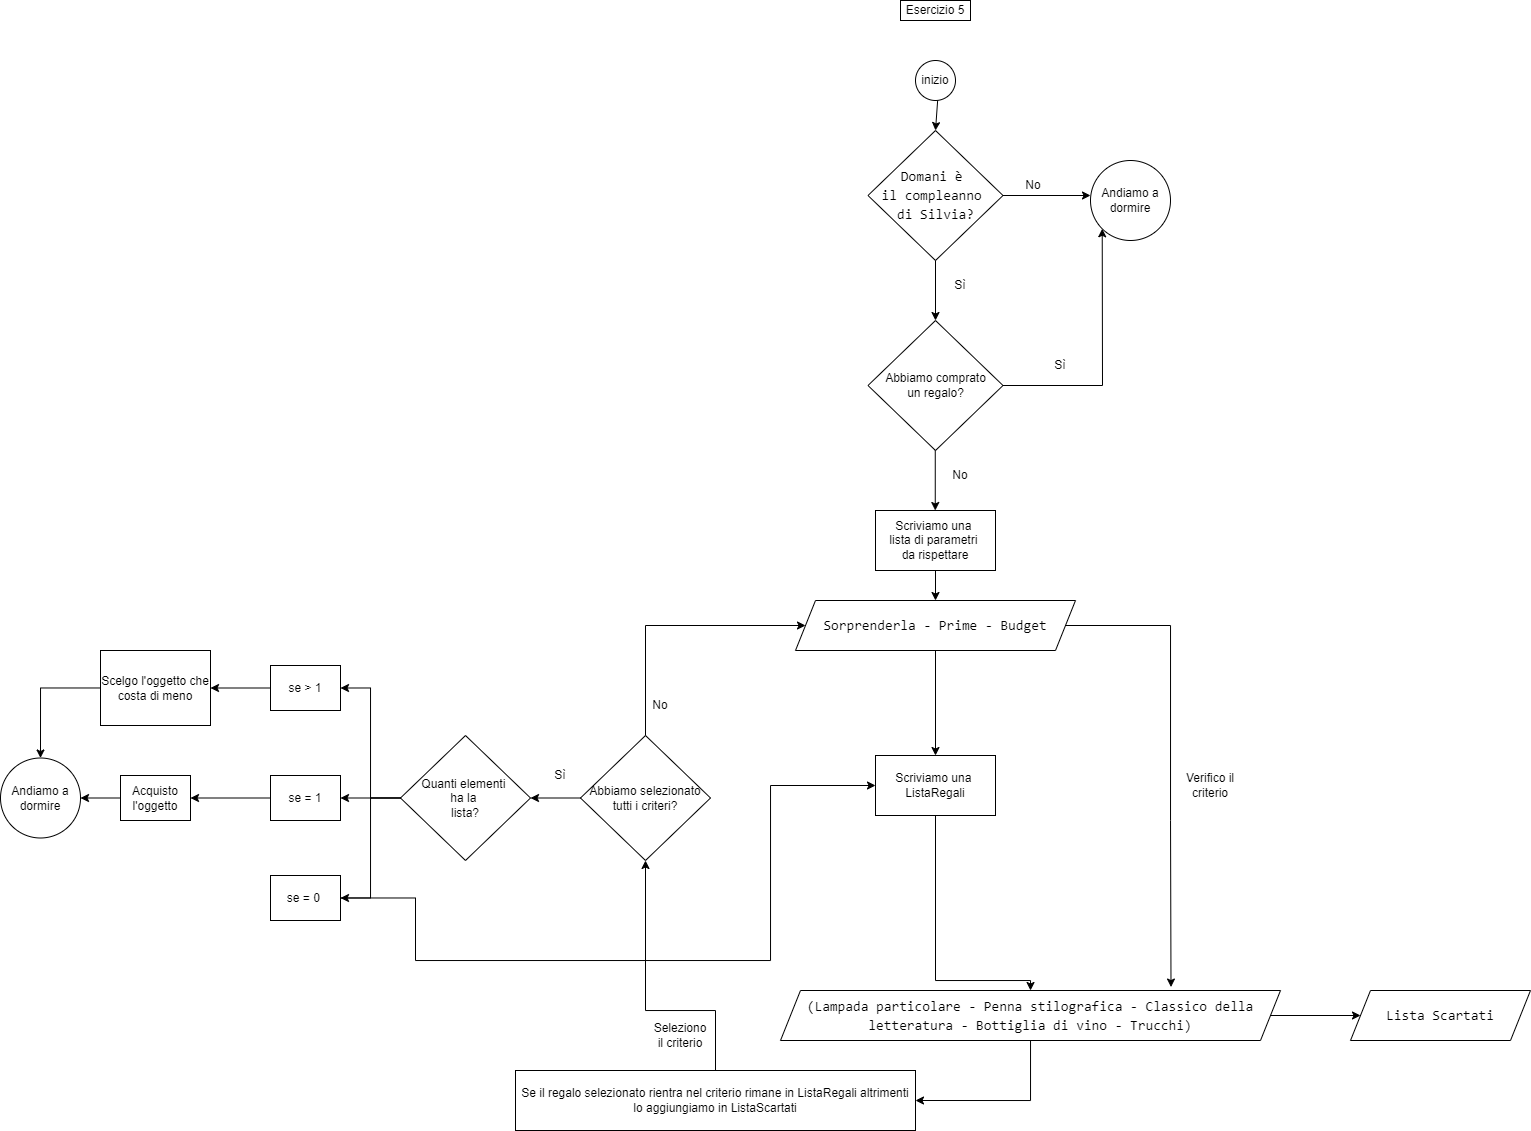

The diagram above was exported from draw.io. Its source (the exported page's mxGraphModel, read from the mxfile embedded in the PNG):
<mxGraphModel dx="2221" dy="775" grid="1" gridSize="10" guides="1" tooltips="1" connect="1" arrows="1" fold="1" page="1" pageScale="1" pageWidth="827" pageHeight="1169" math="0" shadow="0">
  <root>
    <mxCell id="0" />
    <mxCell id="1" parent="0" />
    <mxCell id="byS5Q_8OsN2QIcv78NxK-1" value="Esercizio 5" style="rounded=0;whiteSpace=wrap;html=1;" vertex="1" parent="1">
      <mxGeometry x="300" y="20" width="70" height="20" as="geometry" />
    </mxCell>
    <mxCell id="byS5Q_8OsN2QIcv78NxK-2" value="&lt;br&gt;&lt;div style=&quot;font-family: Consolas, &amp;quot;Courier New&amp;quot;, monospace; font-weight: normal; font-size: 14px; line-height: 19px;&quot;&gt;&lt;div&gt;&lt;span style=&quot;&quot;&gt;Domani è&amp;nbsp;&lt;/span&gt;&lt;/div&gt;&lt;div&gt;&lt;span style=&quot;&quot;&gt;il compleanno&amp;nbsp;&lt;/span&gt;&lt;/div&gt;&lt;div&gt;&lt;span style=&quot;&quot;&gt;di Silvia?&lt;/span&gt;&lt;/div&gt;&lt;/div&gt;&lt;br&gt;" style="rhombus;whiteSpace=wrap;html=1;fontColor=default;fillColor=none;strokeColor=default;labelBackgroundColor=none;" vertex="1" parent="1">
      <mxGeometry x="267.5" y="150" width="135" height="130" as="geometry" />
    </mxCell>
    <mxCell id="byS5Q_8OsN2QIcv78NxK-3" value="" style="endArrow=classic;html=1;rounded=0;fontColor=default;exitX=1;exitY=0.5;exitDx=0;exitDy=0;" edge="1" parent="1" source="byS5Q_8OsN2QIcv78NxK-2">
      <mxGeometry width="50" height="50" relative="1" as="geometry">
        <mxPoint x="460" y="350" as="sourcePoint" />
        <mxPoint x="490" y="215" as="targetPoint" />
      </mxGeometry>
    </mxCell>
    <mxCell id="byS5Q_8OsN2QIcv78NxK-4" value="" style="endArrow=classic;html=1;rounded=0;fontColor=default;exitX=0.5;exitY=1;exitDx=0;exitDy=0;" edge="1" parent="1" source="byS5Q_8OsN2QIcv78NxK-2">
      <mxGeometry width="50" height="50" relative="1" as="geometry">
        <mxPoint x="326" y="300" as="sourcePoint" />
        <mxPoint x="335" y="340" as="targetPoint" />
      </mxGeometry>
    </mxCell>
    <mxCell id="byS5Q_8OsN2QIcv78NxK-6" value="inizio" style="ellipse;whiteSpace=wrap;html=1;aspect=fixed;labelBackgroundColor=none;fontColor=default;strokeColor=default;fillColor=none;" vertex="1" parent="1">
      <mxGeometry x="315" y="80" width="40" height="40" as="geometry" />
    </mxCell>
    <mxCell id="byS5Q_8OsN2QIcv78NxK-7" value="" style="endArrow=classic;html=1;rounded=0;fontColor=default;exitX=0.5;exitY=1;exitDx=0;exitDy=0;entryX=0.5;entryY=0;entryDx=0;entryDy=0;" edge="1" parent="1" target="byS5Q_8OsN2QIcv78NxK-2">
      <mxGeometry width="50" height="50" relative="1" as="geometry">
        <mxPoint x="337.14" y="120" as="sourcePoint" />
        <mxPoint x="332.85428571428577" y="160" as="targetPoint" />
      </mxGeometry>
    </mxCell>
    <mxCell id="byS5Q_8OsN2QIcv78NxK-9" value="Andiamo a dormire" style="ellipse;whiteSpace=wrap;html=1;aspect=fixed;labelBackgroundColor=none;fontColor=default;strokeColor=default;fillColor=none;" vertex="1" parent="1">
      <mxGeometry x="490" y="180" width="80" height="80" as="geometry" />
    </mxCell>
    <mxCell id="byS5Q_8OsN2QIcv78NxK-10" value="No" style="text;html=1;strokeColor=none;fillColor=none;align=center;verticalAlign=middle;whiteSpace=wrap;rounded=0;labelBackgroundColor=none;fontColor=default;" vertex="1" parent="1">
      <mxGeometry x="402.5" y="190" width="60" height="30" as="geometry" />
    </mxCell>
    <mxCell id="byS5Q_8OsN2QIcv78NxK-11" value="Sì" style="text;html=1;strokeColor=none;fillColor=none;align=center;verticalAlign=middle;whiteSpace=wrap;rounded=0;labelBackgroundColor=none;fontColor=default;" vertex="1" parent="1">
      <mxGeometry x="330" y="290" width="60" height="30" as="geometry" />
    </mxCell>
    <mxCell id="byS5Q_8OsN2QIcv78NxK-16" value="Abbiamo comprato&lt;br&gt;un regalo?" style="rhombus;whiteSpace=wrap;html=1;fontColor=default;fillColor=none;strokeColor=default;labelBackgroundColor=none;" vertex="1" parent="1">
      <mxGeometry x="267.5" y="340" width="135" height="130" as="geometry" />
    </mxCell>
    <mxCell id="byS5Q_8OsN2QIcv78NxK-17" value="" style="endArrow=classic;html=1;rounded=0;fontColor=default;exitX=1;exitY=0.5;exitDx=0;exitDy=0;entryX=0;entryY=1;entryDx=0;entryDy=0;" edge="1" parent="1" target="byS5Q_8OsN2QIcv78NxK-9">
      <mxGeometry width="50" height="50" relative="1" as="geometry">
        <mxPoint x="402.5" y="405" as="sourcePoint" />
        <mxPoint x="490" y="405" as="targetPoint" />
        <Array as="points">
          <mxPoint x="502" y="405" />
        </Array>
      </mxGeometry>
    </mxCell>
    <mxCell id="byS5Q_8OsN2QIcv78NxK-19" value="No" style="text;html=1;strokeColor=none;fillColor=none;align=center;verticalAlign=middle;whiteSpace=wrap;rounded=0;labelBackgroundColor=none;fontColor=default;" vertex="1" parent="1">
      <mxGeometry x="330" y="480" width="60" height="30" as="geometry" />
    </mxCell>
    <mxCell id="byS5Q_8OsN2QIcv78NxK-20" value="Sì" style="text;html=1;strokeColor=none;fillColor=none;align=center;verticalAlign=middle;whiteSpace=wrap;rounded=0;labelBackgroundColor=none;fontColor=default;" vertex="1" parent="1">
      <mxGeometry x="430" y="370" width="60" height="30" as="geometry" />
    </mxCell>
    <mxCell id="byS5Q_8OsN2QIcv78NxK-21" value="" style="endArrow=classic;html=1;rounded=0;fontColor=default;exitX=0.5;exitY=1;exitDx=0;exitDy=0;" edge="1" parent="1">
      <mxGeometry width="50" height="50" relative="1" as="geometry">
        <mxPoint x="334.76" y="470" as="sourcePoint" />
        <mxPoint x="334.76" y="530" as="targetPoint" />
      </mxGeometry>
    </mxCell>
    <mxCell id="byS5Q_8OsN2QIcv78NxK-26" style="edgeStyle=orthogonalEdgeStyle;rounded=0;orthogonalLoop=1;jettySize=auto;html=1;fontColor=default;exitX=0.5;exitY=1;exitDx=0;exitDy=0;entryX=0.5;entryY=0;entryDx=0;entryDy=0;" edge="1" parent="1" source="byS5Q_8OsN2QIcv78NxK-27" target="byS5Q_8OsN2QIcv78NxK-31">
      <mxGeometry relative="1" as="geometry">
        <mxPoint x="330" y="1000" as="targetPoint" />
        <mxPoint x="330" y="940" as="sourcePoint" />
        <Array as="points">
          <mxPoint x="335" y="1000" />
          <mxPoint x="430" y="1000" />
        </Array>
      </mxGeometry>
    </mxCell>
    <mxCell id="byS5Q_8OsN2QIcv78NxK-27" value="Scriviamo una&amp;nbsp;&lt;br&gt;ListaRegali" style="rounded=0;whiteSpace=wrap;html=1;labelBackgroundColor=none;fontColor=default;strokeColor=default;fillColor=none;" vertex="1" parent="1">
      <mxGeometry x="275" y="775" width="120" height="60" as="geometry" />
    </mxCell>
    <mxCell id="byS5Q_8OsN2QIcv78NxK-74" style="edgeStyle=orthogonalEdgeStyle;rounded=0;orthogonalLoop=1;jettySize=auto;html=1;entryX=1;entryY=0.5;entryDx=0;entryDy=0;fontColor=#000000;" edge="1" parent="1" source="byS5Q_8OsN2QIcv78NxK-31" target="byS5Q_8OsN2QIcv78NxK-42">
      <mxGeometry relative="1" as="geometry" />
    </mxCell>
    <mxCell id="byS5Q_8OsN2QIcv78NxK-76" style="edgeStyle=orthogonalEdgeStyle;rounded=0;orthogonalLoop=1;jettySize=auto;html=1;fontColor=#000000;entryX=0;entryY=0.5;entryDx=0;entryDy=0;" edge="1" parent="1" source="byS5Q_8OsN2QIcv78NxK-31" target="byS5Q_8OsN2QIcv78NxK-77">
      <mxGeometry relative="1" as="geometry">
        <mxPoint x="800" y="1035" as="targetPoint" />
      </mxGeometry>
    </mxCell>
    <mxCell id="byS5Q_8OsN2QIcv78NxK-31" value="&lt;div style=&quot;font-family: Consolas, &amp;quot;Courier New&amp;quot;, monospace; font-size: 14px; line-height: 19px;&quot;&gt;(Lampada particolare - Penna stilografica - Classico della letteratura - Bottiglia di vino - Trucchi)&lt;/div&gt;" style="shape=parallelogram;perimeter=parallelogramPerimeter;whiteSpace=wrap;html=1;fixedSize=1;labelBackgroundColor=none;fontColor=default;strokeColor=default;fillColor=none;" vertex="1" parent="1">
      <mxGeometry x="180" y="1010" width="500" height="50" as="geometry" />
    </mxCell>
    <mxCell id="byS5Q_8OsN2QIcv78NxK-38" style="edgeStyle=orthogonalEdgeStyle;rounded=0;orthogonalLoop=1;jettySize=auto;html=1;entryX=0.5;entryY=0;entryDx=0;entryDy=0;fontColor=#000000;" edge="1" parent="1" source="byS5Q_8OsN2QIcv78NxK-32" target="byS5Q_8OsN2QIcv78NxK-27">
      <mxGeometry relative="1" as="geometry">
        <mxPoint x="335" y="690" as="targetPoint" />
      </mxGeometry>
    </mxCell>
    <mxCell id="byS5Q_8OsN2QIcv78NxK-47" style="edgeStyle=orthogonalEdgeStyle;rounded=0;orthogonalLoop=1;jettySize=auto;html=1;fontColor=#000000;entryX=0.781;entryY=-0.069;entryDx=0;entryDy=0;entryPerimeter=0;" edge="1" parent="1" source="byS5Q_8OsN2QIcv78NxK-32" target="byS5Q_8OsN2QIcv78NxK-31">
      <mxGeometry relative="1" as="geometry">
        <mxPoint x="570" y="990" as="targetPoint" />
        <Array as="points">
          <mxPoint x="570" y="645" />
          <mxPoint x="570" y="840" />
        </Array>
      </mxGeometry>
    </mxCell>
    <mxCell id="byS5Q_8OsN2QIcv78NxK-32" value="&lt;div style=&quot;font-family: Consolas, &amp;quot;Courier New&amp;quot;, monospace; font-size: 14px; line-height: 19px;&quot;&gt;Sorprenderla - Prime - Budget&lt;/div&gt;" style="shape=parallelogram;perimeter=parallelogramPerimeter;whiteSpace=wrap;html=1;fixedSize=1;labelBackgroundColor=none;fontColor=default;strokeColor=default;fillColor=none;" vertex="1" parent="1">
      <mxGeometry x="195" y="620" width="280" height="50" as="geometry" />
    </mxCell>
    <mxCell id="byS5Q_8OsN2QIcv78NxK-36" style="edgeStyle=orthogonalEdgeStyle;rounded=0;orthogonalLoop=1;jettySize=auto;html=1;fontColor=#000000;" edge="1" parent="1" source="byS5Q_8OsN2QIcv78NxK-33" target="byS5Q_8OsN2QIcv78NxK-32">
      <mxGeometry relative="1" as="geometry" />
    </mxCell>
    <mxCell id="byS5Q_8OsN2QIcv78NxK-33" value="Scriviamo una&amp;nbsp;&lt;br&gt;lista di parametri&amp;nbsp;&lt;br&gt;da rispettare" style="rounded=0;whiteSpace=wrap;html=1;labelBackgroundColor=none;fontColor=default;strokeColor=default;fillColor=none;" vertex="1" parent="1">
      <mxGeometry x="275" y="530" width="120" height="60" as="geometry" />
    </mxCell>
    <mxCell id="byS5Q_8OsN2QIcv78NxK-75" style="edgeStyle=orthogonalEdgeStyle;rounded=0;orthogonalLoop=1;jettySize=auto;html=1;entryX=0.5;entryY=1;entryDx=0;entryDy=0;fontColor=#000000;" edge="1" parent="1" source="byS5Q_8OsN2QIcv78NxK-42" target="byS5Q_8OsN2QIcv78NxK-68">
      <mxGeometry relative="1" as="geometry">
        <Array as="points">
          <mxPoint x="115" y="1030" />
          <mxPoint x="45" y="1030" />
        </Array>
      </mxGeometry>
    </mxCell>
    <mxCell id="byS5Q_8OsN2QIcv78NxK-42" value="Se il regalo selezionato rientra nel criterio rimane in ListaRegali altrimenti lo aggiungiamo in ListaScartati" style="rounded=0;whiteSpace=wrap;html=1;labelBackgroundColor=none;fontColor=default;strokeColor=default;fillColor=none;" vertex="1" parent="1">
      <mxGeometry x="-85" y="1090" width="400" height="60" as="geometry" />
    </mxCell>
    <mxCell id="byS5Q_8OsN2QIcv78NxK-48" value="Seleziono il criterio" style="text;html=1;strokeColor=none;fillColor=none;align=center;verticalAlign=middle;whiteSpace=wrap;rounded=0;labelBackgroundColor=none;fontColor=#000000;" vertex="1" parent="1">
      <mxGeometry x="50" y="1040" width="60" height="30" as="geometry" />
    </mxCell>
    <mxCell id="byS5Q_8OsN2QIcv78NxK-49" value="Verifico il criterio" style="text;html=1;strokeColor=none;fillColor=none;align=center;verticalAlign=middle;whiteSpace=wrap;rounded=0;labelBackgroundColor=none;fontColor=#000000;" vertex="1" parent="1">
      <mxGeometry x="580" y="790" width="60" height="30" as="geometry" />
    </mxCell>
    <mxCell id="byS5Q_8OsN2QIcv78NxK-57" style="edgeStyle=orthogonalEdgeStyle;rounded=0;orthogonalLoop=1;jettySize=auto;html=1;entryX=1;entryY=0.5;entryDx=0;entryDy=0;fontColor=#000000;" edge="1" parent="1" source="byS5Q_8OsN2QIcv78NxK-53" target="byS5Q_8OsN2QIcv78NxK-55">
      <mxGeometry relative="1" as="geometry" />
    </mxCell>
    <mxCell id="byS5Q_8OsN2QIcv78NxK-58" style="edgeStyle=orthogonalEdgeStyle;rounded=0;orthogonalLoop=1;jettySize=auto;html=1;entryX=1;entryY=0.5;entryDx=0;entryDy=0;fontColor=#000000;" edge="1" parent="1" source="byS5Q_8OsN2QIcv78NxK-53" target="byS5Q_8OsN2QIcv78NxK-54">
      <mxGeometry relative="1" as="geometry" />
    </mxCell>
    <mxCell id="byS5Q_8OsN2QIcv78NxK-59" style="edgeStyle=orthogonalEdgeStyle;rounded=0;orthogonalLoop=1;jettySize=auto;html=1;entryX=1;entryY=0.5;entryDx=0;entryDy=0;fontColor=#000000;" edge="1" parent="1" source="byS5Q_8OsN2QIcv78NxK-53" target="byS5Q_8OsN2QIcv78NxK-56">
      <mxGeometry relative="1" as="geometry" />
    </mxCell>
    <mxCell id="byS5Q_8OsN2QIcv78NxK-53" value="Quanti elementi&amp;nbsp;&lt;br&gt;ha la&amp;nbsp;&lt;br&gt;lista?" style="rhombus;whiteSpace=wrap;html=1;labelBackgroundColor=none;fontColor=#000000;strokeColor=default;fillColor=none;" vertex="1" parent="1">
      <mxGeometry x="-200" y="755" width="130" height="125" as="geometry" />
    </mxCell>
    <mxCell id="byS5Q_8OsN2QIcv78NxK-60" style="edgeStyle=orthogonalEdgeStyle;rounded=0;orthogonalLoop=1;jettySize=auto;html=1;entryX=0;entryY=0.5;entryDx=0;entryDy=0;fontColor=#000000;" edge="1" parent="1" source="byS5Q_8OsN2QIcv78NxK-54" target="byS5Q_8OsN2QIcv78NxK-27">
      <mxGeometry relative="1" as="geometry">
        <Array as="points">
          <mxPoint x="-185" y="980" />
          <mxPoint x="170" y="980" />
          <mxPoint x="170" y="805" />
        </Array>
      </mxGeometry>
    </mxCell>
    <mxCell id="byS5Q_8OsN2QIcv78NxK-54" value="se = 0&amp;nbsp;" style="rounded=0;whiteSpace=wrap;html=1;labelBackgroundColor=none;fontColor=#000000;strokeColor=default;fillColor=none;" vertex="1" parent="1">
      <mxGeometry x="-330" y="895" width="70" height="45" as="geometry" />
    </mxCell>
    <mxCell id="byS5Q_8OsN2QIcv78NxK-61" style="edgeStyle=orthogonalEdgeStyle;rounded=0;orthogonalLoop=1;jettySize=auto;html=1;fontColor=#000000;" edge="1" parent="1" source="byS5Q_8OsN2QIcv78NxK-55">
      <mxGeometry relative="1" as="geometry">
        <mxPoint x="-410" y="817.5" as="targetPoint" />
      </mxGeometry>
    </mxCell>
    <mxCell id="byS5Q_8OsN2QIcv78NxK-55" value="se = 1&lt;span style=&quot;color: rgba(0, 0, 0, 0); font-family: monospace; font-size: 0px; text-align: start;&quot;&gt;%3CmxGraphModel%3E%3Croot%3E%3CmxCell%20id%3D%220%22%2F%3E%3CmxCell%20id%3D%221%22%20parent%3D%220%22%2F%3E%3CmxCell%20id%3D%222%22%20value%3D%22se%20%3D%200%26amp%3Bnbsp%3B%22%20style%3D%22rounded%3D0%3BwhiteSpace%3Dwrap%3Bhtml%3D1%3BlabelBackgroundColor%3Dnone%3BfontColor%3D%23000000%3BstrokeColor%3Ddefault%3BfillColor%3Dnone%3B%22%20vertex%3D%221%22%20parent%3D%221%22%3E%3CmxGeometry%20x%3D%22-220%22%20y%3D%22705%22%20width%3D%2270%22%20height%3D%2245%22%20as%3D%22geometry%22%2F%3E%3C%2FmxCell%3E%3C%2Froot%3E%3C%2FmxGraphModel%3E&lt;/span&gt;" style="rounded=0;whiteSpace=wrap;html=1;labelBackgroundColor=none;fontColor=#000000;strokeColor=default;fillColor=none;" vertex="1" parent="1">
      <mxGeometry x="-330" y="795" width="70" height="45" as="geometry" />
    </mxCell>
    <mxCell id="byS5Q_8OsN2QIcv78NxK-66" style="edgeStyle=orthogonalEdgeStyle;rounded=0;orthogonalLoop=1;jettySize=auto;html=1;entryX=1;entryY=0.5;entryDx=0;entryDy=0;fontColor=#000000;" edge="1" parent="1" source="byS5Q_8OsN2QIcv78NxK-56" target="byS5Q_8OsN2QIcv78NxK-65">
      <mxGeometry relative="1" as="geometry" />
    </mxCell>
    <mxCell id="byS5Q_8OsN2QIcv78NxK-56" value="se &amp;gt; 1&lt;span style=&quot;color: rgba(0, 0, 0, 0); font-family: monospace; font-size: 0px; text-align: start;&quot;&gt;%3CmxGraphModel%3E%3Croot%3E%3CmxCell%20id%3D%220%22%2F%3E%3CmxCell%20id%3D%221%22%20parent%3D%220%22%2F%3E%3CmxCell%20id%3D%222%22%20value%3D%22se%20%3D%200%26amp%3Bnbsp%3B%22%20style%3D%22rounded%3D0%3BwhiteSpace%3Dwrap%3Bhtml%3D1%3BlabelBackgroundColor%3Dnone%3BfontColor%3D%23000000%3BstrokeColor%3Ddefault%3BfillColor%3Dnone%3B%22%20vertex%3D%221%22%20parent%3D%221%22%3E%3CmxGeometry%20x%3D%22-220%22%20y%3D%22705%22%20width%3D%2270%22%20height%3D%2245%22%20as%3D%22geometry%22%2F%3E%3C%2FmxCell%3E%3C%2Froot%3E%3C%2FmxGraphModel%3E&lt;/span&gt;" style="rounded=0;whiteSpace=wrap;html=1;labelBackgroundColor=none;fontColor=#000000;strokeColor=default;fillColor=none;" vertex="1" parent="1">
      <mxGeometry x="-330" y="685" width="70" height="45" as="geometry" />
    </mxCell>
    <mxCell id="byS5Q_8OsN2QIcv78NxK-64" style="edgeStyle=orthogonalEdgeStyle;rounded=0;orthogonalLoop=1;jettySize=auto;html=1;entryX=1;entryY=0.5;entryDx=0;entryDy=0;fontColor=#000000;" edge="1" parent="1" source="byS5Q_8OsN2QIcv78NxK-62" target="byS5Q_8OsN2QIcv78NxK-63">
      <mxGeometry relative="1" as="geometry" />
    </mxCell>
    <mxCell id="byS5Q_8OsN2QIcv78NxK-62" value="Acquisto l'oggetto" style="rounded=0;whiteSpace=wrap;html=1;labelBackgroundColor=none;fontColor=#000000;strokeColor=default;fillColor=none;" vertex="1" parent="1">
      <mxGeometry x="-480" y="795" width="70" height="45" as="geometry" />
    </mxCell>
    <mxCell id="byS5Q_8OsN2QIcv78NxK-63" value="Andiamo a dormire" style="ellipse;whiteSpace=wrap;html=1;aspect=fixed;labelBackgroundColor=none;fontColor=default;strokeColor=default;fillColor=none;" vertex="1" parent="1">
      <mxGeometry x="-600" y="777.5" width="80" height="80" as="geometry" />
    </mxCell>
    <mxCell id="byS5Q_8OsN2QIcv78NxK-67" style="edgeStyle=orthogonalEdgeStyle;rounded=0;orthogonalLoop=1;jettySize=auto;html=1;entryX=0.5;entryY=0;entryDx=0;entryDy=0;fontColor=#000000;" edge="1" parent="1" source="byS5Q_8OsN2QIcv78NxK-65" target="byS5Q_8OsN2QIcv78NxK-63">
      <mxGeometry relative="1" as="geometry" />
    </mxCell>
    <mxCell id="byS5Q_8OsN2QIcv78NxK-65" value="Scelgo l'oggetto che costa di meno" style="rounded=0;whiteSpace=wrap;html=1;labelBackgroundColor=none;fontColor=#000000;strokeColor=default;fillColor=none;" vertex="1" parent="1">
      <mxGeometry x="-500" y="670" width="110" height="75" as="geometry" />
    </mxCell>
    <mxCell id="byS5Q_8OsN2QIcv78NxK-69" style="edgeStyle=orthogonalEdgeStyle;rounded=0;orthogonalLoop=1;jettySize=auto;html=1;entryX=1;entryY=0.5;entryDx=0;entryDy=0;fontColor=#000000;" edge="1" parent="1" source="byS5Q_8OsN2QIcv78NxK-68" target="byS5Q_8OsN2QIcv78NxK-53">
      <mxGeometry relative="1" as="geometry" />
    </mxCell>
    <mxCell id="byS5Q_8OsN2QIcv78NxK-72" style="edgeStyle=orthogonalEdgeStyle;rounded=0;orthogonalLoop=1;jettySize=auto;html=1;entryX=0;entryY=0.5;entryDx=0;entryDy=0;fontColor=#000000;" edge="1" parent="1" source="byS5Q_8OsN2QIcv78NxK-68" target="byS5Q_8OsN2QIcv78NxK-32">
      <mxGeometry relative="1" as="geometry">
        <Array as="points">
          <mxPoint x="45" y="645" />
        </Array>
      </mxGeometry>
    </mxCell>
    <mxCell id="byS5Q_8OsN2QIcv78NxK-68" value="Abbiamo selezionato&lt;br&gt;tutti i criteri?" style="rhombus;whiteSpace=wrap;html=1;labelBackgroundColor=none;fontColor=#000000;strokeColor=default;fillColor=none;" vertex="1" parent="1">
      <mxGeometry x="-20" y="755" width="130" height="125" as="geometry" />
    </mxCell>
    <mxCell id="byS5Q_8OsN2QIcv78NxK-70" value="Sì" style="text;html=1;strokeColor=none;fillColor=none;align=center;verticalAlign=middle;whiteSpace=wrap;rounded=0;labelBackgroundColor=none;fontColor=default;" vertex="1" parent="1">
      <mxGeometry x="-70" y="780" width="60" height="30" as="geometry" />
    </mxCell>
    <mxCell id="byS5Q_8OsN2QIcv78NxK-73" value="No" style="text;html=1;strokeColor=none;fillColor=none;align=center;verticalAlign=middle;whiteSpace=wrap;rounded=0;labelBackgroundColor=none;fontColor=default;" vertex="1" parent="1">
      <mxGeometry x="30" y="710" width="60" height="30" as="geometry" />
    </mxCell>
    <mxCell id="byS5Q_8OsN2QIcv78NxK-77" value="&lt;div style=&quot;font-family: Consolas, &amp;quot;Courier New&amp;quot;, monospace; font-size: 14px; line-height: 19px;&quot;&gt;Lista Scartati&lt;/div&gt;" style="shape=parallelogram;perimeter=parallelogramPerimeter;whiteSpace=wrap;html=1;fixedSize=1;labelBackgroundColor=none;fontColor=default;strokeColor=default;fillColor=none;" vertex="1" parent="1">
      <mxGeometry x="750" y="1010" width="180" height="50" as="geometry" />
    </mxCell>
  </root>
</mxGraphModel>